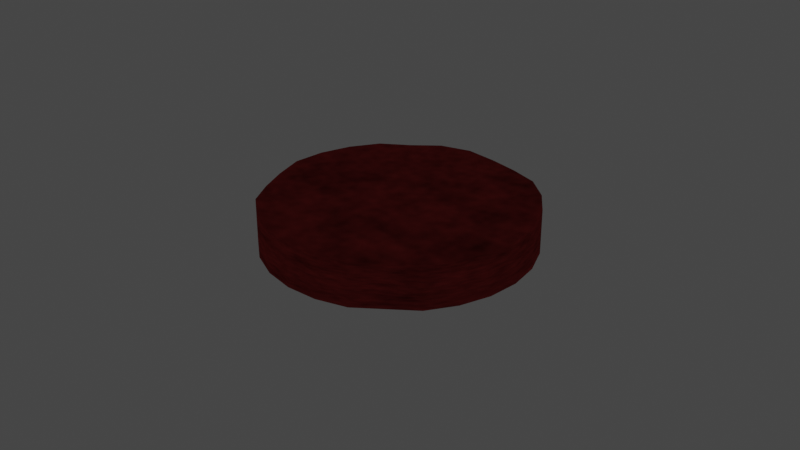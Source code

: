 # Source: burgir.blend  (saved by Blender 3.4.6; exported with 4.5.12 LTS)
import bpy
from mathutils import Matrix  # noqa: F401  (used for matrix-valued properties, if any)

bpy.ops.wm.read_factory_settings(use_empty=True)
scene = bpy.context.scene
scene.name = 'Scene'

# ---- collections
col_collection = bpy.data.collections.new('Collection'); scene.collection.children.link(col_collection)

# ---- images (referenced by path relative to the original .blend; pixels are not part of the script)
import os
ASSET_DIR = os.environ.get("B2B_ASSET_DIR", "")  # directory of the original .blend (textures are referenced by path, not embedded)
HERE = os.path.dirname(os.path.abspath(__file__))  # packed textures are extracted next to this script under _unpacked/

def load_image(name, relpath, width, height, colorspace="sRGB"):
    """Load a texture the original file referenced (path relative to the .blend, or extracted next to this script)."""
    p = next((c for c in (os.path.join(HERE, relpath), os.path.join(ASSET_DIR, relpath)) if relpath and os.path.exists(c)), "")
    if p:
        img = bpy.data.images.load(p, check_existing=True)
        img.name = name
    else:  # same state as the original file: an image datablock whose file is absent (Cycles renders it pink)
        img = bpy.data.images.new(name, width, height)
        img.source = "FILE"
        img.filepath = "//" + (relpath or name)
    img.colorspace_settings.name = colorspace
    return img
img_grillmarks_2 = load_image('grillmarks_2', 'grillmarks_2.png', 1024, 1024, 'sRGB')

# ---- materials (node trees are filled in below, after node groups)
mat_material_001 = bpy.data.materials.new('Material.001')
mat_material_001.use_transparent_shadow = False

# ---- material node trees
mat_material_001.use_nodes = True; mat_material_001.node_tree.nodes.clear()
_N = mat_material_001.node_tree.nodes; _L = mat_material_001.node_tree.links
n0 = _N.new('ShaderNodeTexNoise'); n0.name = 'Noise Texture'; n0.location = (757, 495)
n0.inputs[2].default_value = 3.8
n0.inputs[3].default_value = 3.1
n0.inputs[4].default_value = 1.0
n1 = _N.new('ShaderNodeTexImage'); n1.name = 'Image Texture'; n1.location = (543, 120)
n1.image = img_grillmarks_2
n1.interpolation = 'Closest'
n2 = _N.new('ShaderNodeOutputMaterial'); n2.name = 'Material Output'; n2.location = (1881, 245)
n3 = _N.new('ShaderNodeMixShader'); n3.name = 'Mix Shader'; n3.location = (1513, 256)
n4 = _N.new('ShaderNodeValToRGB'); n4.name = 'ColorRamp'; n4.location = (1010, 116)
n4.color_ramp.interpolation = 'EASE'
while len(n4.color_ramp.elements) > 1: n4.color_ramp.elements.remove(n4.color_ramp.elements[-1])
n4.color_ramp.elements[0].position = 0.0; n4.color_ramp.elements[0].color = (0.03767, 0.003459, 0.002821, 1.0)
_e = n4.color_ramp.elements.new(0.9955); _e.color = (0.02145, 0.002293, 0.004374, 1.0)
_L.new(n1.outputs[0], n4.inputs[0])
_L.new(n4.outputs[0], n3.inputs[1])
_L.new(n0.outputs[0], n3.inputs[0])
_L.new(n3.outputs[0], n2.inputs[0])
n2.is_active_output = True

# ---- world
world_world = bpy.data.worlds.new('World'); scene.world = world_world
world_world.use_nodes = True; world_world.node_tree.nodes.clear()
_N = world_world.node_tree.nodes; _L = world_world.node_tree.links
n0 = _N.new('ShaderNodeOutputWorld'); n0.name = 'World Output'; n0.location = (300, 300)
n1 = _N.new('ShaderNodeBackground'); n1.name = 'Background'; n1.location = (10, 300)
n1.inputs[0].default_value = (0.05088, 0.05088, 0.05088, 1.0)
_L.new(n1.outputs[0], n0.inputs[0])
n0.is_active_output = True
world_world.color = (0.05088, 0.05088, 0.05088)
world_world.use_sun_shadow = False
world_world.sun_shadow_jitter_overblur = 0.0

# ---- cameras
cam_camera = bpy.data.cameras.new('Camera')
cam_camera.clip_end = 100.0
cam_camera.ortho_scale = 7.314

# ---- lights
light_point = bpy.data.lights.new('Point', 'POINT')
light_point.transmission_factor = 0.0
light_point.shadow_soft_size = 0.25
light_point.shadow_maximum_resolution = 0.006
light_point.use_absolute_resolution = True
light_area = bpy.data.lights.new('Area', 'AREA')
light_area.transmission_factor = 0.0
light_area.energy = 6.912
light_area.shadow_soft_size = 1.0
light_area.shadow_maximum_resolution = 0.006
light_area.use_absolute_resolution = True
light_area.size = 1.0
light_area.size_y = 1.0

# ---- meshes
me_cylinder = bpy.data.meshes.new('Cylinder')
me_cylinder.from_pydata([(3.058e-09, 1.397, -0.2312), (3.058e-09, 1.397, 0.2312), (0.3344, 1.357, -0.2312), (0.3344, 1.357, 0.2312), (0.6651, 1.275, -0.2378), (0.6651, 1.275, 0.2378), (0.9504, 1.078, -0.2378), (0.9504, 1.078, 0.2378), (1.18, 0.8189, -0.2378), (1.18, 0.8189, 0.2378), (1.341, 0.512, -0.2378), (1.341, 0.512, 0.2378), (1.424, 0.1754, -0.2378), (1.424, 0.1754, 0.2378), (1.424, -0.1712, -0.2378), (1.424, -0.1712, 0.2378), (1.341, -0.5077, -0.2378), (1.341, -0.5077, 0.2378), (1.18, -0.8146, -0.2378), (1.18, -0.8146, 0.2378), (0.9267, -1.046, -0.2312), (0.9267, -1.046, 0.2312), (0.6651, -1.271, -0.2378), (0.6651, -1.271, 0.2378), (0.341, -1.394, -0.2378), (0.341, -1.394, 0.2378), (-0.003065, -1.436, -0.2378), (-0.003065, -1.436, 0.2378), (-0.3471, -1.394, -0.2378), (-0.3471, -1.394, 0.2378), (-0.6712, -1.271, -0.2378), (-0.6712, -1.271, 0.2378), (-0.9565, -1.074, -0.2378), (-0.9565, -1.074, 0.2378), (-1.15, -0.7938, -0.2312), (-1.15, -0.7938, 0.2312), (-1.307, -0.4955, -0.2312), (-1.307, -0.4955, 0.2312), (-1.43, -0.1712, -0.2378), (-1.43, -0.1712, 0.2378), (-1.43, 0.1754, -0.2378), (-1.43, 0.1754, 0.2378), (-1.347, 0.512, -0.2378), (-1.347, 0.512, 0.2378), (-1.186, 0.8189, -0.2378), (-1.186, 0.8189, 0.2378), (-0.9267, 1.046, -0.2312), (-0.9267, 1.046, 0.2312), (-0.6712, 1.275, -0.2378), (-0.6712, 1.275, 0.2378), (-0.3471, 1.398, -0.2378), (-0.3471, 1.398, 0.2378)], [], [(0, 1, 3, 2), (2, 3, 5, 4), (4, 5, 7, 6), (6, 7, 9, 8), (8, 9, 11, 10), (10, 11, 13, 12), (12, 13, 15, 14), (14, 15, 17, 16), (16, 17, 19, 18), (18, 19, 21, 20), (20, 21, 23, 22), (22, 23, 25, 24), (24, 25, 27, 26), (26, 27, 29, 28), (28, 29, 31, 30), (30, 31, 33, 32), (32, 33, 35, 34), (34, 35, 37, 36), (36, 37, 39, 38), (38, 39, 41, 40), (40, 41, 43, 42), (42, 43, 45, 44), (44, 45, 47, 46), (46, 47, 49, 48), (3, 1, 51, 49, 47, 45, 43, 41, 39, 37, 35, 33, 31, 29, 27, 25, 23, 21, 19, 17, 15, 13, 11, 9, 7, 5), (48, 49, 51, 50), (50, 51, 1, 0), (0, 2, 4, 6, 8, 10, 12, 14, 16, 18, 20, 22, 24, 26, 28, 30, 32, 34, 36, 38, 40, 42, 44, 46, 48, 50)])
_uv = me_cylinder.uv_layers.new(name='UVMap')
_uv.uv.foreach_set('vector', [1.0, 0.5, 1.0, 1.0, 0.9615, 1.0, 0.9615, 0.5, 0.9615, 0.5, 0.9615, 1.0, 0.9231, 1.0, 0.9231, 0.5, 0.9231, 0.5, 0.9231, 1.0, 0.8846, 1.0, 0.8846, 0.5, 0.8846, 0.5, 0.8846, 1.0, 0.8462, 1.0, 0.8462, 0.5, 0.8462, 0.5, 0.8462, 1.0, 0.8077, 1.0, 0.8077, 0.5, 0.8077, 0.5, 0.8077, 1.0, 0.7692, 1.0, 0.7692, 0.5, 0.7692, 0.5, 0.7692, 1.0, 0.7308, 1.0, 0.7308, 0.5, 0.7308, 0.5, 0.7308, 1.0, 0.6923, 1.0, 0.6923, 0.5, 0.6923, 0.5, 0.6923, 1.0, 0.6538, 1.0, 0.6538, 0.5, 0.6538, 0.5, 0.6538, 1.0, 0.6154, 1.0, 0.6154, 0.5, 0.6154, 0.5, 0.6154, 1.0, 0.5769, 1.0, 0.5769, 0.5, 0.5769, 0.5, 0.5769, 1.0, 0.5385, 1.0, 0.5385, 0.5, 0.5385, 0.5, 0.5385, 1.0, 0.5, 1.0, 0.5, 0.5, 0.5, 0.5, 0.5, 1.0, 0.4615, 1.0, 0.4615, 0.5, 0.4615, 0.5, 0.4615, 1.0, 0.4231, 1.0, 0.4231, 0.5, 0.4231, 0.5, 0.4231, 1.0, 0.3846, 1.0, 0.3846, 0.5, 0.3846, 0.5, 0.3846, 1.0, 0.3462, 1.0, 0.3462, 0.5, 0.3462, 0.5, 0.3462, 1.0, 0.3077, 1.0, 0.3077, 0.5, 0.3077, 0.5, 0.3077, 1.0, 0.2692, 1.0, 0.2692, 0.5, 0.2692, 0.5, 0.2692, 1.0, 0.2308, 1.0, 0.2308, 0.5, 0.2308, 0.5, 0.2308, 1.0, 0.1923, 1.0, 0.1923, 0.5, 0.1923, 0.5, 0.1923, 1.0, 0.1538, 1.0, 0.1538, 0.5, 0.1538, 0.5, 0.1538, 1.0, 0.1154, 1.0, 0.1154, 0.5, 0.1154, 0.5, 0.1154, 1.0, 0.07692, 1.0, 0.07692, 0.5, 0.3074, 0.483, 0.25, 0.49, 0.1926, 0.483, 0.1385, 0.4625, 0.09085, 0.4296, 0.05248, 0.3863, 0.0256, 0.3351, 0.01175, 0.2789, 0.01175, 0.2211, 0.0256, 0.1649, 0.05248, 0.1137, 0.09085, 0.07036, 0.1385, 0.03749, 0.1926, 0.01697, 0.25, 0.01, 0.3074, 0.01697, 0.3615, 0.03749, 0.4091, 0.07036, 0.4475, 0.1137, 0.4744, 0.1649, 0.4883, 0.2211, 0.4883, 0.2789, 0.4744, 0.3351, 0.4475, 0.3863, 0.4091, 0.4296, 0.3615, 0.4625, 0.07692, 0.5, 0.07692, 1.0, 0.03846, 1.0, 0.03846, 0.5, 0.03846, 0.5, 0.03846, 1.0, -3.055e-07, 1.0, -3.055e-07, 0.5, 0.75, 0.49, 0.8074, 0.483, 0.8615, 0.4625, 0.9091, 0.4296, 0.9475, 0.3863, 0.9744, 0.3351, 0.9883, 0.2789, 0.9883, 0.2211, 0.9744, 0.1649, 0.9475, 0.1137, 0.9091, 0.07036, 0.8615, 0.03749, 0.8074, 0.01697, 0.75, 0.01, 0.6926, 0.01697, 0.6385, 0.03749, 0.5909, 0.07036, 0.5525, 0.1137, 0.5256, 0.1649, 0.5117, 0.2211, 0.5117, 0.2789, 0.5256, 0.3351, 0.5525, 0.3863, 0.5909, 0.4296, 0.6385, 0.4625, 0.6926, 0.483])
me_cylinder.materials.append(mat_material_001)
me_cylinder.update()

# ---- objects
ob_camera = bpy.data.objects.new('Camera', cam_camera)
ob_cylinder = bpy.data.objects.new('Cylinder', me_cylinder)
ob_point = bpy.data.objects.new('Point', light_point)
ob_area = bpy.data.objects.new('Area', light_area)

# ---- transforms, parenting, visibility, modifiers, constraints
ob_camera.location = (7.359, -6.926, 4.958)
ob_camera.rotation_euler = (1.109, 0.0, 0.8149)
ob_camera.lock_rotations_4d = False
ob_camera.empty_display_type = 'ARROWS'
ob_camera.color = (0.0, 0.0, 0.0, 0.0)
ob_camera.display_type = 'WIRE'
ob_camera.lineart.crease_threshold = 0.0
ob_cylinder.location = (0.0, 0.0, 0.0)
ob_point.location = (0.0, 0.0, 0.0)
ob_area.location = (0.2762, 3.942, 1.698)
ob_area.rotation_euler = (2.005, -2.854, 2.825)

# ---- collection membership
col_collection.objects.link(ob_camera)
col_collection.objects.link(ob_cylinder)
col_collection.objects.link(ob_point)
col_collection.objects.link(ob_area)

# ---- scene / render settings (as saved in the file)
scene.camera = ob_camera
scene.frame_start = 1; scene.frame_end = 250; scene.frame_set(1)
scene.render.engine = 'BLENDER_EEVEE_NEXT'
scene.cycles.sampling_pattern = 'TABULATED_SOBOL'
scene.cycles.use_light_tree = False
scene.view_settings.view_transform = 'Filmic'
bpy.context.view_layer.update()
